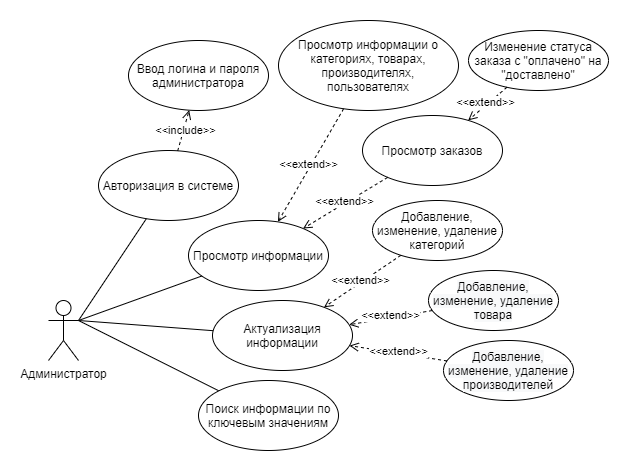

The diagram above was exported from draw.io. Its source (the exported page's mxGraphModel, read from the mxfile embedded in the PNG):
<mxGraphModel dx="872" dy="515" grid="1" gridSize="10" guides="1" tooltips="1" connect="1" arrows="1" fold="1" page="1" pageScale="1" pageWidth="827" pageHeight="1169" math="0" shadow="0">
  <root>
    <mxCell id="0" />
    <mxCell id="1" parent="0" />
    <mxCell id="2" value="Администратор" style="shape=umlActor;verticalLabelPosition=bottom;verticalAlign=top;html=1;" vertex="1" parent="1">
      <mxGeometry x="130" y="310" width="30" height="60" as="geometry" />
    </mxCell>
    <mxCell id="3" value="Актуализация информации" style="ellipse;whiteSpace=wrap;html=1;" vertex="1" parent="1">
      <mxGeometry x="294" y="310" width="140" height="70" as="geometry" />
    </mxCell>
    <mxCell id="4" value="" style="endArrow=none;html=1;rounded=0;exitX=1;exitY=0.3333333333333333;exitDx=0;exitDy=0;exitPerimeter=0;endFill=0;" edge="1" source="2" target="3" parent="1">
      <mxGeometry width="50" height="50" relative="1" as="geometry">
        <mxPoint x="300" y="530" as="sourcePoint" />
        <mxPoint x="350" y="480" as="targetPoint" />
      </mxGeometry>
    </mxCell>
    <mxCell id="5" value="&amp;lt;&amp;lt;extend&amp;gt;&amp;gt;" style="endArrow=open;endSize=7;dashed=1;html=1;rounded=0;endFill=0;startSize=6;" edge="1" source="6" target="3" parent="1">
      <mxGeometry x="0.0107" y="-2" width="160" relative="1" as="geometry">
        <mxPoint x="450" y="340" as="sourcePoint" />
        <mxPoint x="530" y="340" as="targetPoint" />
        <mxPoint as="offset" />
      </mxGeometry>
    </mxCell>
    <mxCell id="6" value="Добавление, изменение, удаление категорий" style="ellipse;whiteSpace=wrap;html=1;" vertex="1" parent="1">
      <mxGeometry x="454" y="210" width="130" height="60" as="geometry" />
    </mxCell>
    <mxCell id="7" value="&lt;span style=&quot;color: rgb(0 , 0 , 0) ; font-family: &amp;#34;helvetica&amp;#34; ; font-size: 12px ; font-style: normal ; font-weight: 400 ; letter-spacing: normal ; text-align: center ; text-indent: 0px ; text-transform: none ; word-spacing: 0px ; background-color: rgb(248 , 249 , 250) ; display: inline ; float: none&quot;&gt;Добавление, изменение, удаление товара&lt;/span&gt;" style="ellipse;whiteSpace=wrap;html=1;" vertex="1" parent="1">
      <mxGeometry x="510" y="280" width="130" height="60" as="geometry" />
    </mxCell>
    <mxCell id="8" value="&lt;span style=&quot;color: rgb(0 , 0 , 0) ; font-family: &amp;#34;helvetica&amp;#34; ; font-size: 12px ; font-style: normal ; font-weight: 400 ; letter-spacing: normal ; text-align: center ; text-indent: 0px ; text-transform: none ; word-spacing: 0px ; background-color: rgb(248 , 249 , 250) ; display: inline ; float: none&quot;&gt;Добавление, изменение, удаление производителей&lt;/span&gt;" style="ellipse;whiteSpace=wrap;html=1;" vertex="1" parent="1">
      <mxGeometry x="525" y="350" width="130" height="60" as="geometry" />
    </mxCell>
    <mxCell id="9" value="&amp;lt;&amp;lt;extend&amp;gt;&amp;gt;" style="endArrow=open;endSize=7;dashed=1;html=1;rounded=0;endFill=0;startSize=6;" edge="1" source="7" target="3" parent="1">
      <mxGeometry x="0.0107" y="-2" width="160" relative="1" as="geometry">
        <mxPoint x="406.03478781349236" y="289.7132746752822" as="sourcePoint" />
        <mxPoint x="390.4246107767576" y="340.3902922211647" as="targetPoint" />
        <mxPoint as="offset" />
      </mxGeometry>
    </mxCell>
    <mxCell id="10" value="&amp;lt;&amp;lt;extend&amp;gt;&amp;gt;" style="endArrow=open;endSize=7;dashed=1;html=1;rounded=0;endFill=0;startSize=6;" edge="1" source="8" target="3" parent="1">
      <mxGeometry x="0.0107" y="-2" width="160" relative="1" as="geometry">
        <mxPoint x="416.03478781349236" y="299.7132746752822" as="sourcePoint" />
        <mxPoint x="400.4246107767576" y="350.3902922211647" as="targetPoint" />
        <mxPoint as="offset" />
      </mxGeometry>
    </mxCell>
    <mxCell id="11" value="" style="endArrow=none;html=1;rounded=0;exitX=1;exitY=0.3333333333333333;exitDx=0;exitDy=0;exitPerimeter=0;endFill=0;" edge="1" source="2" target="20" parent="1">
      <mxGeometry width="50" height="50" relative="1" as="geometry">
        <mxPoint x="230" y="410" as="sourcePoint" />
        <mxPoint x="335.1609418673336" y="419.9263764051043" as="targetPoint" />
      </mxGeometry>
    </mxCell>
    <mxCell id="12" value="Просмотр информации" style="ellipse;whiteSpace=wrap;html=1;" vertex="1" parent="1">
      <mxGeometry x="270" y="230" width="140" height="70" as="geometry" />
    </mxCell>
    <mxCell id="13" value="" style="endArrow=none;html=1;rounded=0;exitX=1;exitY=0.3333333333333333;exitDx=0;exitDy=0;exitPerimeter=0;endFill=0;" edge="1" source="2" target="12" parent="1">
      <mxGeometry width="50" height="50" relative="1" as="geometry">
        <mxPoint x="170" y="340" as="sourcePoint" />
        <mxPoint x="313.5921691364624" y="363.9320281894104" as="targetPoint" />
      </mxGeometry>
    </mxCell>
    <mxCell id="14" value="Просмотр заказов" style="ellipse;whiteSpace=wrap;html=1;" vertex="1" parent="1">
      <mxGeometry x="444" y="125" width="140" height="70" as="geometry" />
    </mxCell>
    <mxCell id="15" value="&amp;lt;&amp;lt;extend&amp;gt;&amp;gt;" style="endArrow=open;endSize=7;dashed=1;html=1;rounded=0;endFill=0;startSize=6;" edge="1" source="14" target="12" parent="1">
      <mxGeometry x="0.0107" y="-2" width="160" relative="1" as="geometry">
        <mxPoint x="497.4648074661741" y="276.2328150281385" as="sourcePoint" />
        <mxPoint x="415.83769256659775" y="344.9348216723174" as="targetPoint" />
        <mxPoint as="offset" />
      </mxGeometry>
    </mxCell>
    <mxCell id="16" value="&lt;font face=&quot;helvetica&quot;&gt;Изменение статуса заказа с &quot;оплачено&quot; на &quot;доставлено&quot;&lt;/font&gt;" style="ellipse;whiteSpace=wrap;html=1;" vertex="1" parent="1">
      <mxGeometry x="550" y="40" width="140" height="60" as="geometry" />
    </mxCell>
    <mxCell id="17" value="&amp;lt;&amp;lt;extend&amp;gt;&amp;gt;" style="endArrow=open;endSize=7;dashed=1;html=1;rounded=0;endFill=0;startSize=6;" edge="1" source="16" target="14" parent="1">
      <mxGeometry x="0.0107" y="-2" width="160" relative="1" as="geometry">
        <mxPoint x="612.3558870101845" y="74.15316857998812" as="sourcePoint" />
        <mxPoint x="524.9993080055458" y="160.04388165088926" as="targetPoint" />
        <mxPoint as="offset" />
      </mxGeometry>
    </mxCell>
    <mxCell id="18" value="Просмотр информации о категориях, товарах, производителях, пользователях" style="ellipse;whiteSpace=wrap;html=1;" vertex="1" parent="1">
      <mxGeometry x="360" y="30" width="180" height="90" as="geometry" />
    </mxCell>
    <mxCell id="19" value="&amp;lt;&amp;lt;extend&amp;gt;&amp;gt;" style="endArrow=open;endSize=7;dashed=1;html=1;rounded=0;endFill=0;startSize=6;" edge="1" source="18" target="12" parent="1">
      <mxGeometry x="0.0107" y="-2" width="160" relative="1" as="geometry">
        <mxPoint x="428.69504831500853" y="196.30495168499158" as="sourcePoint" />
        <mxPoint x="381.304951684996" y="243.69504831500387" as="targetPoint" />
        <mxPoint as="offset" />
      </mxGeometry>
    </mxCell>
    <mxCell id="20" value="Поиск информации по ключевым значениям" style="ellipse;whiteSpace=wrap;html=1;" vertex="1" parent="1">
      <mxGeometry x="280" y="390" width="140" height="70" as="geometry" />
    </mxCell>
    <mxCell id="21" value="Авторизация в системе" style="ellipse;whiteSpace=wrap;html=1;" vertex="1" parent="1">
      <mxGeometry x="180" y="160" width="140" height="70" as="geometry" />
    </mxCell>
    <mxCell id="22" value="" style="endArrow=none;html=1;rounded=0;endFill=0;" edge="1" target="21" parent="1">
      <mxGeometry width="50" height="50" relative="1" as="geometry">
        <mxPoint x="160" y="330" as="sourcePoint" />
        <mxPoint x="293.29183141291105" y="295.5194031071703" as="targetPoint" />
      </mxGeometry>
    </mxCell>
    <mxCell id="23" value="Ввод логина и пароля администратора" style="ellipse;whiteSpace=wrap;html=1;" vertex="1" parent="1">
      <mxGeometry x="210" y="50" width="140" height="70" as="geometry" />
    </mxCell>
    <mxCell id="24" value="&amp;lt;&amp;lt;include&amp;gt;&amp;gt;" style="endArrow=open;endSize=7;dashed=1;html=1;rounded=0;endFill=0;startSize=6;" edge="1" source="21" target="23" parent="1">
      <mxGeometry x="0.0107" y="-2" width="160" relative="1" as="geometry">
        <mxPoint x="310" y="140" as="sourcePoint" />
        <mxPoint x="359.17028198212665" y="240.3016357433038" as="targetPoint" />
        <mxPoint as="offset" />
      </mxGeometry>
    </mxCell>
  </root>
</mxGraphModel>